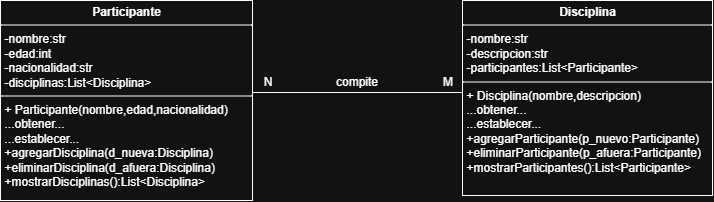

The diagram above was exported from draw.io. Its source (the exported page's mxGraphModel, read from the mxfile embedded in the PNG):
<mxGraphModel dx="819" dy="373" grid="1" gridSize="10" guides="1" tooltips="1" connect="1" arrows="1" fold="1" page="1" pageScale="1" pageWidth="827" pageHeight="1169" math="0" shadow="0">
  <root>
    <mxCell id="0" />
    <mxCell id="1" parent="0" />
    <mxCell id="ac6rbaSot_0s1n-3nPmP-1" value="&lt;p style=&quot;margin:0px;margin-top:4px;text-align:center;&quot;&gt;&lt;b&gt;Participante&lt;/b&gt;&lt;/p&gt;&lt;hr size=&quot;1&quot; style=&quot;border-style:solid;&quot;&gt;&lt;p style=&quot;margin:0px;margin-left:4px;&quot;&gt;-nombre:str&lt;/p&gt;&lt;p style=&quot;margin:0px;margin-left:4px;&quot;&gt;-edad:int&lt;/p&gt;&lt;p style=&quot;margin:0px;margin-left:4px;&quot;&gt;-nacionalidad:str&lt;/p&gt;&lt;p style=&quot;margin:0px;margin-left:4px;&quot;&gt;-disciplinas:List&amp;lt;Disciplina&amp;gt;&lt;/p&gt;&lt;hr size=&quot;1&quot; style=&quot;border-style:solid;&quot;&gt;&lt;p style=&quot;margin:0px;margin-left:4px;&quot;&gt;+ Participante(nombre,edad,nacionalidad)&lt;/p&gt;&lt;p style=&quot;margin:0px;margin-left:4px;&quot;&gt;...obtener...&lt;/p&gt;&lt;p style=&quot;margin:0px;margin-left:4px;&quot;&gt;...establecer...&lt;/p&gt;&lt;p style=&quot;margin:0px;margin-left:4px;&quot;&gt;+agregarDisciplina(d_nueva:Disciplina)&lt;/p&gt;&lt;p style=&quot;margin:0px;margin-left:4px;&quot;&gt;+eliminarDisciplina(d_afuera:Disciplina)&lt;/p&gt;&lt;p style=&quot;margin:0px;margin-left:4px;&quot;&gt;+mostrarDisciplinas():List&amp;lt;Disciplina&amp;gt;&lt;/p&gt;" style="verticalAlign=top;align=left;overflow=fill;html=1;whiteSpace=wrap;" vertex="1" parent="1">
      <mxGeometry x="58" y="75" width="252" height="200" as="geometry" />
    </mxCell>
    <mxCell id="ac6rbaSot_0s1n-3nPmP-5" value="&lt;p style=&quot;margin:0px;margin-top:4px;text-align:center;&quot;&gt;&lt;b&gt;Disciplina&lt;/b&gt;&lt;/p&gt;&lt;hr size=&quot;1&quot; style=&quot;border-style:solid;&quot;&gt;&lt;p style=&quot;margin:0px;margin-left:4px;&quot;&gt;-nombre:str&lt;/p&gt;&lt;p style=&quot;margin:0px;margin-left:4px;&quot;&gt;-descripcion:str&lt;br&gt;&lt;/p&gt;&lt;p style=&quot;margin:0px;margin-left:4px;&quot;&gt;-participantes:List&amp;lt;Participante&amp;gt;&lt;/p&gt;&lt;hr size=&quot;1&quot; style=&quot;border-style:solid;&quot;&gt;&lt;p style=&quot;margin:0px;margin-left:4px;&quot;&gt;+ Disciplina(nombre,descripcion)&lt;/p&gt;&lt;p style=&quot;margin:0px;margin-left:4px;&quot;&gt;...obtener...&lt;/p&gt;&lt;p style=&quot;margin:0px;margin-left:4px;&quot;&gt;...establecer...&lt;/p&gt;&lt;p style=&quot;margin:0px;margin-left:4px;&quot;&gt;+agregarParticipante(p_nuevo:Participante)&lt;/p&gt;&lt;p style=&quot;margin:0px;margin-left:4px;&quot;&gt;+eliminarParticipante(p_afuera:Participante)&lt;/p&gt;&lt;p style=&quot;margin:0px;margin-left:4px;&quot;&gt;+mostrarParticipantes():List&amp;lt;Participante&amp;gt;&lt;/p&gt;" style="verticalAlign=top;align=left;overflow=fill;html=1;whiteSpace=wrap;" vertex="1" parent="1">
      <mxGeometry x="520" y="75" width="250" height="195" as="geometry" />
    </mxCell>
    <mxCell id="ac6rbaSot_0s1n-3nPmP-9" value="" style="line;strokeWidth=1;fillColor=none;align=left;verticalAlign=middle;spacingTop=-1;spacingLeft=3;spacingRight=3;rotatable=0;labelPosition=right;points=[];portConstraint=eastwest;strokeColor=inherit;" vertex="1" parent="1">
      <mxGeometry x="310" y="163" width="210" height="8" as="geometry" />
    </mxCell>
    <mxCell id="ac6rbaSot_0s1n-3nPmP-12" value="N" style="text;html=1;align=center;verticalAlign=middle;resizable=0;points=[];autosize=1;strokeColor=none;fillColor=none;" vertex="1" parent="1">
      <mxGeometry x="310" y="141" width="30" height="30" as="geometry" />
    </mxCell>
    <mxCell id="ac6rbaSot_0s1n-3nPmP-13" value="M" style="text;html=1;align=center;verticalAlign=middle;resizable=0;points=[];autosize=1;strokeColor=none;fillColor=none;" vertex="1" parent="1">
      <mxGeometry x="490" y="141" width="30" height="30" as="geometry" />
    </mxCell>
    <mxCell id="ac6rbaSot_0s1n-3nPmP-14" value="compite" style="text;html=1;align=center;verticalAlign=middle;resizable=0;points=[];autosize=1;strokeColor=none;fillColor=none;" vertex="1" parent="1">
      <mxGeometry x="379" y="141" width="70" height="30" as="geometry" />
    </mxCell>
  </root>
</mxGraphModel>